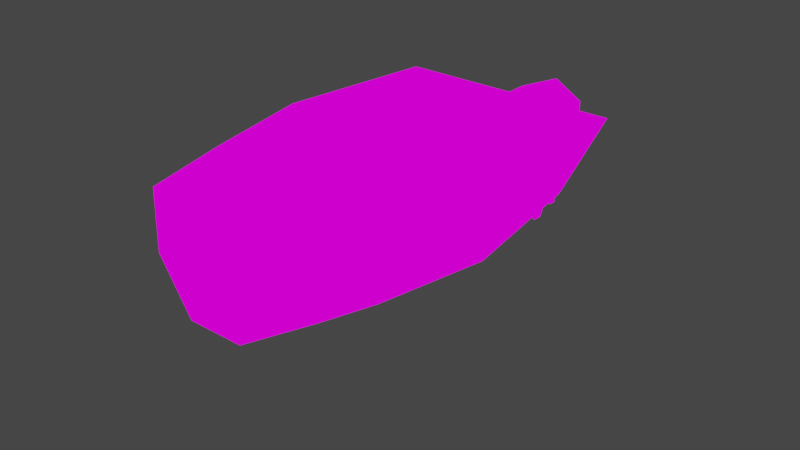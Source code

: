# Source: boat.blend  (saved by Blender 2.83.21; exported with 4.5.12 LTS)
import bpy
from mathutils import Matrix  # noqa: F401  (used for matrix-valued properties, if any)

bpy.ops.wm.read_factory_settings(use_empty=True)
scene = bpy.context.scene
scene.name = 'Scene'

# ---- collections
col_collection = bpy.data.collections.new('Collection'); scene.collection.children.link(col_collection)

# ---- images (referenced by path relative to the original .blend; pixels are not part of the script)
import os
ASSET_DIR = os.environ.get("B2B_ASSET_DIR", "")  # directory of the original .blend (textures are referenced by path, not embedded)
HERE = os.path.dirname(os.path.abspath(__file__))  # packed textures are extracted next to this script under _unpacked/

def load_image(name, relpath, width, height, colorspace="sRGB"):
    """Load a texture the original file referenced (path relative to the .blend, or extracted next to this script)."""
    p = next((c for c in (os.path.join(HERE, relpath), os.path.join(ASSET_DIR, relpath)) if relpath and os.path.exists(c)), "")
    if p:
        img = bpy.data.images.load(p, check_existing=True)
        img.name = name
    else:  # same state as the original file: an image datablock whose file is absent (Cycles renders it pink)
        img = bpy.data.images.new(name, width, height)
        img.source = "FILE"
        img.filepath = "//" + (relpath or name)
    img.colorspace_settings.name = colorspace
    return img
img_tex_boat = load_image('tex_boat', 'tex_boat.png', 1024, 1024, 'sRGB')

# ---- materials (node trees are filled in below, after node groups)
mat_material = bpy.data.materials.new('Material')
mat_material.alpha_threshold = 0.0
mat_material.use_transparent_shadow = False
mat_material.line_color = (0.0, 0.0, 0.0, 1.0)

# ---- material node trees
mat_material.use_nodes = True; mat_material.node_tree.nodes.clear()
_N = mat_material.node_tree.nodes; _L = mat_material.node_tree.links
n0 = _N.new('ShaderNodeOutputMaterial'); n0.name = 'Material Output'; n0.location = (300, 300)
n1 = _N.new('ShaderNodeEmission'); n1.name = 'Emission'; n1.location = (10, 300)
n2 = _N.new('ShaderNodeTexImage'); n2.name = 'Image Texture'; n2.location = (-280, 280)
n2.image = img_tex_boat
n2.interpolation = 'Closest'
_L.new(n1.outputs[0], n0.inputs[0])
_L.new(n2.outputs[0], n1.inputs[0])
n0.is_active_output = True

# ---- world
world_world = bpy.data.worlds.new('World'); scene.world = world_world
world_world.use_nodes = True; world_world.node_tree.nodes.clear()
_N = world_world.node_tree.nodes; _L = world_world.node_tree.links
n0 = _N.new('ShaderNodeOutputWorld'); n0.name = 'World Output'; n0.location = (300, 300)
n1 = _N.new('ShaderNodeBackground'); n1.name = 'Background'; n1.location = (10, 300)
n1.inputs[0].default_value = (0.05088, 0.05088, 0.05088, 1.0)
_L.new(n1.outputs[0], n0.inputs[0])
n0.is_active_output = True
world_world.color = (0.05088, 0.05088, 0.05088)
world_world.use_sun_shadow = False
world_world.sun_shadow_jitter_overblur = 0.0

# ---- meshes
me_cube_001 = bpy.data.meshes.new('Cube.001')
me_cube_001.from_pydata([(0.0001802, 0.4998, -0.2233), (0.1877, 0.5623, -0.09825), (0.0001803, 0.1248, -0.2233), (0.2502, 0.1248, -0.09825), (0.3752, 0.1248, 0.1517), (-0.1873, 0.5623, -0.09825), (0.3127, 0.5623, 0.1517), (-0.2498, 0.1248, -0.09825), (-0.3123, 0.5623, 0.1517), (-0.3748, 0.1248, 0.1517), (0.0001803, -0.1877, -0.2233), (0.1877, -0.1877, -0.09825), (0.3127, -0.1877, 0.1517), (-0.1873, -0.1877, -0.09825), (-0.3123, -0.1877, 0.1517), (0.0001803, -0.4377, -0.1608), (0.1252, -0.4377, -0.03575), (0.2502, -0.4377, 0.1517), (-0.1248, -0.4377, -0.03575), (-0.2498, -0.4377, 0.1517), (0.0001803, -0.5627, -0.03575), (0.0001803, -0.6252, 0.1517), (-0.3123, 0.1248, 0.1517), (0.3127, 0.1248, 0.1517), (-0.2498, -0.1877, 0.1517), (-0.1873, -0.4377, 0.1517), (0.0001803, -0.5627, 0.1517), (0.2502, -0.1877, 0.1517), (0.1877, -0.4377, 0.1517), (0.2502, 0.4998, 0.1517), (-0.2498, 0.4998, 0.1517), (-0.2498, 0.1248, -0.03575), (0.2502, 0.1248, -0.03575), (-0.1873, -0.1877, -0.03575), (-0.1248, -0.3752, -0.03575), (0.0001803, -0.4377, -0.03575), (0.1877, -0.1877, -0.03575), (0.1252, -0.3752, -0.03575), (0.1877, 0.4998, -0.03575), (-0.1873, 0.4998, -0.03575), (-0.06232, 0.1248, -0.1608), (0.06268, 0.1248, -0.1608), (-0.06232, -0.1877, -0.1608), (-0.06232, -0.2502, -0.09825), (0.0001803, -0.3127, -0.09825), (0.06268, -0.1877, -0.1608), (0.06268, -0.2502, -0.09825), (0.06268, 0.4373, -0.1608), (-0.06232, 0.4373, -0.1608), (0.2619, 0.02404, -0.007692), (0.2658, 0.02404, 0.05481), (0.2346, -0.101, -0.007692), (0.2502, -0.101, 0.05481), (-0.2615, 0.02404, -0.007692), (-0.2654, 0.02404, 0.05481), (-0.2342, -0.101, -0.007692), (-0.2498, -0.101, 0.05481), (0.2619, 0.3365, -0.007692), (0.2463, 0.3365, 0.05481), (0.2619, 0.2115, -0.007692), (0.3127, 0.2115, 0.05481), (-0.2615, 0.3365, -0.007692), (-0.2576, 0.3365, 0.05481), (-0.2615, 0.2115, -0.007692), (-0.3123, 0.2115, 0.05481)], [], [(0, 1, 3, 2), (2, 7, 5, 0), (1, 6, 4, 3), (5, 7, 9, 8), (0, 5, 1), (4, 12, 11, 3), (2, 3, 11, 10), (9, 7, 13, 14), (7, 2, 10, 13), (12, 17, 16, 11), (14, 13, 18, 19), (10, 15, 18, 13), (10, 11, 16, 15), (15, 16, 20), (19, 18, 20, 21), (17, 21, 20, 16), (15, 20, 18), (1, 5, 8, 6), (8, 9, 22, 30), (8, 30, 29, 6), (6, 29, 23, 4), (12, 4, 23, 27), (17, 12, 27, 28), (17, 28, 26, 21), (21, 26, 25, 19), (19, 25, 24, 14), (14, 24, 22, 9), (29, 38, 32, 23), (24, 25, 34, 33), (28, 37, 35, 26), (23, 32, 36, 27), (30, 39, 38, 29), (22, 24, 33, 31), (30, 22, 31, 39), (25, 26, 35, 34), (27, 36, 37, 28), (31, 33, 42, 40), (39, 48, 47, 38), (36, 45, 46, 37), (33, 34, 43, 42), (39, 31, 40, 48), (37, 46, 44, 35), (34, 35, 44, 43), (38, 47, 41, 32), (32, 41, 45, 36), (42, 43, 44, 46, 45, 41, 47, 48, 40), (49, 50, 52, 51), (51, 52, 56, 55), (55, 56, 54, 53), (53, 54, 50, 49), (51, 55, 53, 49), (56, 52, 50, 54), (57, 58, 60, 59), (59, 60, 64, 63), (63, 64, 62, 61), (61, 62, 58, 57), (59, 63, 61, 57), (64, 60, 58, 62)])
_uv = me_cube_001.uv_layers.new(name='UVMap')
_uv.uv.foreach_set('vector', [0.4792, 0.4375, 0.5, 0.375, 0.3542, 0.3542, 0.3542, 0.4375, 0.3542, 0.4375, 0.3542, 0.5208, 0.5, 0.5, 0.4792, 0.4375, 0.8333, 0.75, 0.8333, 0.6667, 0.6667, 0.6667, 0.6667, 0.75, 0.8333, 0.75, 0.6667, 0.75, 0.6667, 0.6667, 0.8333, 0.6667, 0.5208, 0.1875, 0.5625, 0.125, 0.5625, 0.25, 0.6667, 0.6667, 0.5417, 0.6667, 0.5417, 0.75, 0.6667, 0.75, 0.3542, 0.4375, 0.3542, 0.3542, 0.2292, 0.375, 0.2292, 0.4375, 0.6667, 0.6667, 0.6667, 0.75, 0.5417, 0.75, 0.5417, 0.6667, 0.3542, 0.5208, 0.3542, 0.4375, 0.2292, 0.4375, 0.2292, 0.5, 0.5417, 0.6667, 0.4583, 0.6667, 0.4583, 0.7292, 0.5417, 0.75, 0.5417, 0.6667, 0.5417, 0.75, 0.4583, 0.7292, 0.4583, 0.6667, 0.2292, 0.4375, 0.1458, 0.4375, 0.1458, 0.4792, 0.2292, 0.5, 0.2292, 0.4375, 0.2292, 0.375, 0.1458, 0.3958, 0.1458, 0.4375, 0.1458, 0.4375, 0.1458, 0.3958, 0.08333, 0.4375, 0.8333, 0.2708, 0.8958, 0.2292, 0.8958, 0.1875, 0.8333, 0.1875, 0.8333, 0.2708, 0.8333, 0.1875, 0.8958, 0.1875, 0.8958, 0.2292, 0.1458, 0.4375, 0.08333, 0.4375, 0.1458, 0.4792, 0.5625, 0.25, 0.5625, 0.125, 0.6458, 0.08333, 0.6458, 0.2917, 0.5, 0.1042, 0.3542, 0.1042, 0.3542, 0.08333, 0.4792, 0.08333, 0.5, 0.3125, 0.4792, 0.2917, 0.4792, 0.125, 0.5, 0.1042, 0.5, 0.08333, 0.4792, 0.1042, 0.3542, 0.1042, 0.3542, 0.08333, 0.2292, 0.1042, 0.3542, 0.1042, 0.3542, 0.125, 0.2292, 0.125, 0.1458, 0.125, 0.2292, 0.125, 0.2292, 0.1458, 0.1458, 0.1458, 0.1458, 0.125, 0.1458, 0.1458, 0.0625, 0.1458, 0.0625, 0.125, 0.0625, 0.1458, 0.0625, 0.125, 0.1458, 0.125, 0.1458, 0.1458, 0.1458, 0.1458, 0.1458, 0.125, 0.2292, 0.125, 0.2292, 0.1458, 0.2292, 0.125, 0.2292, 0.1042, 0.3542, 0.1042, 0.3542, 0.125, 0.75, 0.08333, 0.8125, 0.08333, 0.8125, 0.2083, 0.75, 0.2083, 0.6667, 0.3125, 0.6667, 0.4167, 0.7292, 0.3958, 0.7292, 0.3125, 0.8333, 0.2917, 0.8958, 0.3125, 0.8958, 0.375, 0.8333, 0.375, 0.75, 0.2083, 0.8125, 0.2083, 0.8125, 0.3125, 0.75, 0.3125, 0.5208, 0.5208, 0.6042, 0.5, 0.6042, 0.375, 0.5208, 0.3542, 0.6667, 0.2083, 0.6667, 0.3125, 0.7292, 0.3125, 0.7292, 0.2083, 0.6667, 0.08333, 0.6667, 0.2083, 0.7292, 0.2083, 0.7292, 0.08333, 0.8333, 0.4375, 0.8333, 0.375, 0.8958, 0.375, 0.8958, 0.4167, 0.75, 0.3125, 0.8125, 0.3125, 0.8125, 0.3958, 0.75, 0.4167, 0.2917, 0.75, 0.1875, 0.7292, 0.1875, 0.6667, 0.2917, 0.6667, 0.6042, 0.5, 0.6458, 0.4583, 0.6458, 0.4167, 0.6042, 0.375, 0.1875, 0.5833, 0.1875, 0.625, 0.1667, 0.625, 0.125, 0.6042, 0.1875, 0.7292, 0.125, 0.7083, 0.1667, 0.6667, 0.1875, 0.6667, 0.4375, 0.7292, 0.2917, 0.75, 0.2917, 0.6667, 0.4167, 0.6667, 0.125, 0.6042, 0.1667, 0.625, 0.1458, 0.6458, 0.08333, 0.6458, 0.125, 0.7083, 0.08333, 0.6458, 0.1458, 0.6458, 0.1667, 0.6667, 0.4375, 0.5833, 0.4167, 0.625, 0.2917, 0.625, 0.2917, 0.5625, 0.2917, 0.5625, 0.2917, 0.625, 0.1875, 0.625, 0.1875, 0.5833, 0.1875, 0.6667, 0.1667, 0.6667, 0.1458, 0.6458, 0.1667, 0.625, 0.1875, 0.625, 0.2917, 0.625, 0.4167, 0.625, 0.4167, 0.6667, 0.2917, 0.6667, 0.2794, 0.8428, 0.2852, 0.8428, 0.2852, 0.8486, 0.2794, 0.8486, 0.2794, 0.8486, 0.2852, 0.8486, 0.2852, 0.8544, 0.2794, 0.8544, 0.2794, 0.8544, 0.2852, 0.8544, 0.2852, 0.8602, 0.2794, 0.8602, 0.2794, 0.8602, 0.2852, 0.8602, 0.2852, 0.8659, 0.2794, 0.8659, 0.2736, 0.8544, 0.2794, 0.8544, 0.2794, 0.8602, 0.2736, 0.8602, 0.2852, 0.8544, 0.291, 0.8544, 0.291, 0.8602, 0.2852, 0.8602, 0.2815, 0.8428, 0.2873, 0.8428, 0.2873, 0.8486, 0.2815, 0.8486, 0.2815, 0.8486, 0.2873, 0.8486, 0.2873, 0.8544, 0.2815, 0.8544, 0.2815, 0.8544, 0.2873, 0.8544, 0.2873, 0.8602, 0.2815, 0.8602, 0.2815, 0.8602, 0.2873, 0.8602, 0.2873, 0.8659, 0.2815, 0.8659, 0.2757, 0.8544, 0.2815, 0.8544, 0.2815, 0.8602, 0.2757, 0.8602, 0.2873, 0.8544, 0.293, 0.8544, 0.293, 0.8602, 0.2873, 0.8602])
me_cube_001.materials.append(mat_material)
me_cube_001.use_remesh_fix_poles = True
me_cube_001.use_remesh_preserve_attributes = False
me_cube_001.use_mirror_vertex_groups = False
me_cube_001.update()
me_cube = bpy.data.meshes.new('Cube')
me_cube.from_pydata([(0.09856, 0.2573, -0.07309), (0.09856, 0.2573, 0.06081), (0.09856, 0.1165, -0.07309), (0.09856, 0.1165, 0.06081), (-0.09856, 0.2573, -0.07309), (-0.09856, 0.2573, 0.06081), (-0.09856, 0.1165, -0.07309), (-0.09856, 0.1165, 0.06081), (-3.224e-08, 0.1165, -0.07309), (-3.224e-08, 0.1165, 0.0987), (-5.025e-08, 0.3225, -0.07309), (-4.687e-08, 0.2839, 0.0987), (0.05709, 0.14, -0.1242), (0.05709, 0.1935, -0.1242), (-3.43e-08, 0.14, -0.1242), (-0.05709, 0.1935, -0.1242), (-0.05709, 0.14, -0.1242), (0.03893, 0.1518, -0.2462), (0.03893, 0.202, -0.2462), (-3.533e-08, 0.1518, -0.2462), (-0.03893, 0.202, -0.2462), (-0.03893, 0.1518, -0.2462), (-3.899e-08, 0.1937, -0.1241), (-4.06e-08, 0.2122, -0.3286), (-4.332e-08, 0.2432, -0.3286), (0.09856, 0.09826, 0.06081), (0.09856, 0.09826, 0.000853), (-3.065e-08, 0.09826, -0.07309), (-3.065e-08, 0.09826, 0.0987), (-0.09856, 0.09826, 0.06081), (-0.09856, 0.09826, 0.000853), (0.01971, 0.03826, 0.06081), (0.01971, 0.03826, 0.000853), (-2.54e-08, 0.03826, -0.07309), (-2.54e-08, 0.03826, 0.0987), (-0.01971, 0.03826, 0.06081), (-0.01971, 0.03826, 0.000853), (0.01971, -0.01554, 0.06081), (0.01971, -0.01554, 0.000853), (-2.07e-08, -0.01554, -0.07309), (-2.07e-08, -0.01554, 0.0987), (-0.01971, -0.01554, 0.06081), (-0.01971, -0.01554, 0.000853)], [], [(0, 1, 3, 2), (8, 2, 26, 27), (6, 7, 5, 4), (10, 11, 1, 0), (13, 18, 20, 15, 22), (9, 3, 1, 11), (7, 9, 11, 5), (6, 4, 15, 16), (4, 5, 11, 10), (7, 6, 30, 29), (19, 21, 23), (8, 6, 16, 14), (2, 8, 14, 12), (0, 2, 12, 13), (10, 0, 13, 22), (22, 15, 4, 10), (12, 14, 19, 17), (14, 16, 21, 19), (16, 15, 20, 21), (13, 12, 17, 18), (21, 20, 24, 23), (18, 17, 23, 24), (20, 18, 24), (17, 19, 23), (29, 30, 36, 35), (25, 28, 34, 31), (3, 9, 28, 25), (9, 7, 29, 28), (2, 3, 25, 26), (6, 8, 27, 30), (31, 34, 40, 37), (32, 31, 37, 38), (27, 26, 32, 33), (30, 27, 33, 36), (28, 29, 35, 34), (26, 25, 31, 32), (39, 40, 41, 42), (38, 37, 40, 39), (35, 36, 42, 41), (33, 32, 38, 39), (36, 33, 39, 42), (34, 35, 41, 40)])
_uv = me_cube.uv_layers.new(name='UVMap')
_uv.uv.foreach_set('vector', [0.2781, 0.8415, 0.2852, 0.8415, 0.2852, 0.8486, 0.2781, 0.8486, 0.2781, 0.8522, 0.2781, 0.8486, 0.2781, 0.8486, 0.2781, 0.8522, 0.2781, 0.8557, 0.2852, 0.8557, 0.2852, 0.8628, 0.2781, 0.8628, 0.2781, 0.8664, 0.2852, 0.8664, 0.2852, 0.87, 0.2781, 0.87, 0.2781, 0.8415, 0.2781, 0.8415, 0.2781, 0.8628, 0.2781, 0.8628, 0.2674, 0.8415, 0.2888, 0.8557, 0.2923, 0.8557, 0.2923, 0.8628, 0.2888, 0.8628, 0.2852, 0.8557, 0.2888, 0.8557, 0.2888, 0.8628, 0.2852, 0.8628, 0.2781, 0.8557, 0.2781, 0.8628, 0.2781, 0.8628, 0.2781, 0.8557, 0.2781, 0.8628, 0.2852, 0.8628, 0.2852, 0.8664, 0.2781, 0.8664, 0.2852, 0.8557, 0.2781, 0.8557, 0.2781, 0.8557, 0.2852, 0.8557, 0.2781, 0.8522, 0.2781, 0.8557, 0.2781, 0.8522, 0.2781, 0.8522, 0.2781, 0.8557, 0.2781, 0.8557, 0.2781, 0.8522, 0.2781, 0.8486, 0.2781, 0.8522, 0.2781, 0.8522, 0.2781, 0.8486, 0.2781, 0.8415, 0.2781, 0.8486, 0.2781, 0.8486, 0.2781, 0.8415, 0.2781, 0.8664, 0.2781, 0.8415, 0.2781, 0.8415, 0.2674, 0.8415, 0.2674, 0.8415, 0.2781, 0.8628, 0.2781, 0.8628, 0.2781, 0.8664, 0.2781, 0.8486, 0.2781, 0.8522, 0.2781, 0.8522, 0.2781, 0.8486, 0.2781, 0.8522, 0.2781, 0.8557, 0.2781, 0.8557, 0.2781, 0.8522, 0.2781, 0.8557, 0.2781, 0.8628, 0.2781, 0.8628, 0.2781, 0.8557, 0.2781, 0.8415, 0.2781, 0.8486, 0.2781, 0.8486, 0.2781, 0.8415, 0.2781, 0.8557, 0.2781, 0.8628, 0.2781, 0.8628, 0.2781, 0.8557, 0.2781, 0.8415, 0.2781, 0.8486, 0.2781, 0.8486, 0.2781, 0.8415, 0.2781, 0.8628, 0.2781, 0.8415, 0.2781, 0.8628, 0.2781, 0.8486, 0.2781, 0.8522, 0.2781, 0.8486, 0.2852, 0.8557, 0.2781, 0.8557, 0.2781, 0.8557, 0.2852, 0.8557, 0.2923, 0.8557, 0.2888, 0.8557, 0.2888, 0.8557, 0.2923, 0.8557, 0.2923, 0.8557, 0.2888, 0.8557, 0.2888, 0.8557, 0.2923, 0.8557, 0.2888, 0.8557, 0.2852, 0.8557, 0.2852, 0.8557, 0.2888, 0.8557, 0.2781, 0.8486, 0.2852, 0.8486, 0.2852, 0.8486, 0.2781, 0.8486, 0.2781, 0.8557, 0.2781, 0.8522, 0.2781, 0.8522, 0.2781, 0.8557, 0.2923, 0.8557, 0.2888, 0.8557, 0.2888, 0.8557, 0.2923, 0.8557, 0.2781, 0.8486, 0.2852, 0.8486, 0.2852, 0.8486, 0.2781, 0.8486, 0.2781, 0.8522, 0.2781, 0.8486, 0.2781, 0.8486, 0.2781, 0.8522, 0.2781, 0.8557, 0.2781, 0.8522, 0.2781, 0.8522, 0.2781, 0.8557, 0.2888, 0.8557, 0.2852, 0.8557, 0.2852, 0.8557, 0.2888, 0.8557, 0.2781, 0.8486, 0.2852, 0.8486, 0.2852, 0.8486, 0.2781, 0.8486, 0.2781, 0.8522, 0.2852, 0.8522, 0.2852, 0.8557, 0.2781, 0.8557, 0.2781, 0.8486, 0.2852, 0.8486, 0.2852, 0.8522, 0.2781, 0.8522, 0.2852, 0.8557, 0.2781, 0.8557, 0.2781, 0.8557, 0.2852, 0.8557, 0.2781, 0.8522, 0.2781, 0.8486, 0.2781, 0.8486, 0.2781, 0.8522, 0.2781, 0.8557, 0.2781, 0.8522, 0.2781, 0.8522, 0.2781, 0.8557, 0.2888, 0.8557, 0.2852, 0.8557, 0.2852, 0.8557, 0.2888, 0.8557])
me_cube.materials.append(mat_material)
me_cube.use_remesh_fix_poles = True
me_cube.use_remesh_preserve_attributes = False
me_cube.use_mirror_vertex_groups = False
me_cube.update()
me_cylinder = bpy.data.meshes.new('Cylinder')
me_cylinder.from_pydata([(-7.08e-10, -0.00244, 0.0108), (-1.652e-09, 0.00836, 0.0108), (-0.009353, -0.00244, -0.0054), (-0.009353, 0.00836, -0.0054), (0.009353, -0.00244, -0.0054), (0.009353, 0.00836, -0.0054), (-0.03118, -0.00784, 0.0396), (-0.04988, -0.00784, 0.0072), (-0.04988, 0.01376, 0.0072), (-0.03118, 0.01376, 0.0396), (-0.01871, 0.01376, -0.0468), (-0.01871, -0.00784, -0.0468), (0.01871, -0.00784, -0.0468), (0.01871, 0.01376, -0.0468), (0.03118, -0.00784, 0.0396), (0.03118, 0.01376, 0.0396), (0.04988, 0.01376, 0.0072), (0.04988, -0.00784, 0.0072), (-0.04365, -0.00784, 0.0468), (-0.06235, -0.00784, 0.0144), (-0.06235, 0.01376, 0.0144), (-0.04365, 0.01376, 0.0468), (0.04365, -0.00784, 0.0468), (0.04365, 0.01376, 0.0468), (0.06235, 0.01376, 0.0144), (0.06235, -0.00784, 0.0144), (-0.01871, 0.01376, -0.0612), (-0.01871, -0.00784, -0.0612), (0.01871, -0.00784, -0.0612), (0.01871, 0.01376, -0.0612), (-0.06428, 0.01376, -0.01774), (-0.06428, -0.00784, -0.01774), (-0.07675, 0.01376, -0.01054), (-0.07675, -0.00784, -0.01054), (0.04751, 0.01376, -0.0468), (0.04751, -0.00784, -0.0468), (0.04751, 0.01376, -0.0612), (0.04751, -0.00784, -0.0612), (0.01678, -0.00784, 0.06454), (0.01678, 0.01376, 0.06454), (0.02925, -0.00784, 0.07174), (0.02925, 0.01376, 0.07174), (2.701e-09, -0.04144, 0.0108), (-0.009353, -0.04144, -0.0054), (0.009353, -0.04144, -0.0054)], [], [(0, 1, 9, 6), (5, 4, 12, 13), (3, 1, 5), (5, 1, 15, 16), (4, 0, 42, 44), (6, 9, 21, 18), (2, 0, 6, 7), (3, 2, 7, 8), (1, 3, 8, 9), (11, 10, 26, 27), (4, 2, 11, 12), (3, 5, 13, 10), (2, 3, 10, 11), (16, 15, 23, 24), (4, 5, 16, 17), (1, 0, 14, 15), (0, 4, 17, 14), (18, 21, 20, 19), (7, 6, 18, 19), (20, 8, 30, 32), (9, 8, 20, 21), (25, 24, 23, 22), (17, 16, 24, 25), (14, 17, 25, 22), (14, 22, 40, 38), (27, 26, 29, 28), (12, 28, 37, 35), (12, 11, 27, 28), (10, 13, 29, 26), (30, 31, 33, 32), (19, 20, 32, 33), (8, 7, 31, 30), (7, 19, 33, 31), (34, 35, 37, 36), (13, 12, 35, 34), (29, 13, 34, 36), (28, 29, 36, 37), (39, 38, 40, 41), (15, 14, 38, 39), (23, 15, 39, 41), (22, 23, 41, 40), (42, 43, 44), (2, 4, 44, 43), (0, 2, 43, 42)])
_uv = me_cylinder.uv_layers.new(name='UVMap')
_uv.uv.foreach_set('vector', [0.2696, 0.681, 0.2696, 0.5993, 0.2696, 0.5993, 0.2696, 0.681, 0.2151, 0.5993, 0.2151, 0.681, 0.2151, 0.681, 0.2151, 0.5993, 0.1948, 0.7415, 0.2288, 0.6827, 0.2627, 0.7415, 0.2627, 0.7415, 0.2288, 0.6827, 0.2288, 0.6827, 0.2627, 0.7415, 0.181, 0.7415, 0.147, 0.6827, 0.147, 0.6827, 0.181, 0.7415, 0.2696, 0.681, 0.2696, 0.5993, 0.2696, 0.5993, 0.2696, 0.681, 0.1131, 0.7415, 0.147, 0.6827, 0.147, 0.6827, 0.1131, 0.7415, 0.1607, 0.5993, 0.1607, 0.681, 0.1607, 0.681, 0.1607, 0.5993, 0.2288, 0.6827, 0.1948, 0.7415, 0.1948, 0.7415, 0.2288, 0.6827, 0.1607, 0.681, 0.1607, 0.5993, 0.1607, 0.5993, 0.1607, 0.681, 0.181, 0.7415, 0.1131, 0.7415, 0.1131, 0.7415, 0.181, 0.7415, 0.1948, 0.7415, 0.2627, 0.7415, 0.2627, 0.7415, 0.1948, 0.7415, 0.1607, 0.681, 0.1607, 0.5993, 0.1607, 0.5993, 0.1607, 0.681, 0.2627, 0.7415, 0.2288, 0.6827, 0.2288, 0.6827, 0.2627, 0.7415, 0.2151, 0.681, 0.2151, 0.5993, 0.2151, 0.5993, 0.2151, 0.681, 0.2696, 0.5993, 0.2696, 0.681, 0.2696, 0.681, 0.2696, 0.5993, 0.147, 0.6827, 0.181, 0.7415, 0.181, 0.7415, 0.147, 0.6827, 0.1062, 0.681, 0.1062, 0.5993, 0.1607, 0.5993, 0.1607, 0.681, 0.1131, 0.7415, 0.147, 0.6827, 0.147, 0.6827, 0.1131, 0.7415, 0.1948, 0.7415, 0.1948, 0.7415, 0.1948, 0.7415, 0.1948, 0.7415, 0.2288, 0.6827, 0.1948, 0.7415, 0.1948, 0.7415, 0.2288, 0.6827, 0.2151, 0.681, 0.2151, 0.5993, 0.2696, 0.5993, 0.2696, 0.681, 0.2151, 0.681, 0.2151, 0.5993, 0.2151, 0.5993, 0.2151, 0.681, 0.147, 0.6827, 0.181, 0.7415, 0.181, 0.7415, 0.147, 0.6827, 0.147, 0.6827, 0.147, 0.6827, 0.147, 0.6827, 0.147, 0.6827, 0.1607, 0.681, 0.1607, 0.5993, 0.2151, 0.5993, 0.2151, 0.681, 0.181, 0.7415, 0.181, 0.7415, 0.181, 0.7415, 0.181, 0.7415, 0.181, 0.7415, 0.1131, 0.7415, 0.1131, 0.7415, 0.181, 0.7415, 0.1948, 0.7415, 0.2627, 0.7415, 0.2627, 0.7415, 0.1948, 0.7415, 0.1607, 0.5993, 0.1607, 0.681, 0.1607, 0.681, 0.1607, 0.5993, 0.1607, 0.681, 0.1607, 0.5993, 0.1607, 0.5993, 0.1607, 0.681, 0.1607, 0.5993, 0.1607, 0.681, 0.1607, 0.681, 0.1607, 0.5993, 0.1131, 0.7415, 0.1131, 0.7415, 0.1131, 0.7415, 0.1131, 0.7415, 0.2151, 0.5993, 0.2151, 0.681, 0.2151, 0.681, 0.2151, 0.5993, 0.2151, 0.5993, 0.2151, 0.681, 0.2151, 0.681, 0.2151, 0.5993, 0.2627, 0.7415, 0.2627, 0.7415, 0.2627, 0.7415, 0.2627, 0.7415, 0.2151, 0.681, 0.2151, 0.5993, 0.2151, 0.5993, 0.2151, 0.681, 0.2696, 0.5993, 0.2696, 0.681, 0.2696, 0.681, 0.2696, 0.5993, 0.2696, 0.5993, 0.2696, 0.681, 0.2696, 0.681, 0.2696, 0.5993, 0.2288, 0.6827, 0.2288, 0.6827, 0.2288, 0.6827, 0.2288, 0.6827, 0.2696, 0.681, 0.2696, 0.5993, 0.2696, 0.5993, 0.2696, 0.681, 0.147, 0.6827, 0.1131, 0.7415, 0.181, 0.7415, 0.1131, 0.7415, 0.181, 0.7415, 0.181, 0.7415, 0.1131, 0.7415, 0.147, 0.6827, 0.1131, 0.7415, 0.1131, 0.7415, 0.147, 0.6827])
me_cylinder.materials.append(mat_material)
me_cylinder.use_remesh_fix_poles = True
me_cylinder.use_remesh_preserve_attributes = False
me_cylinder.use_mirror_vertex_groups = False
me_cylinder.update()

# ---- objects
ob_boat = bpy.data.objects.new('boat', me_cube_001)
ob_engine = bpy.data.objects.new('Engine', me_cube)
ob_propeller = bpy.data.objects.new('Propeller', me_cylinder)

# ---- transforms, parenting, visibility, modifiers, constraints
ob_boat.location = (0.0, 0.0, 0.0)
ob_boat.lineart.crease_threshold = 0.0
ob_engine.parent = ob_boat
ob_engine.location = (-3.7e-08, 0.5336, 0.01851)
ob_engine.lineart.crease_threshold = 0.0
ob_propeller.parent = ob_engine
ob_propeller.matrix_parent_inverse = Matrix(((1.0, -0.0, -0.0, -5.96e-10), (-0.0, 1.0, 0.0, 0.5699), (-0.0, -0.0, 1.0, -0.01851), (-0.0, 0.0, -0.0, 1.0)))
ob_propeller.location = (-1.738e-08, -0.3438, -0.1834)
ob_propeller.lineart.crease_threshold = 0.0

# ---- collection membership
col_collection.objects.link(ob_boat)
col_collection.objects.link(ob_engine)
col_collection.objects.link(ob_propeller)

# ---- scene / render settings (as saved in the file)
scene.frame_start = 1; scene.frame_end = 250; scene.frame_set(1)
scene.render.engine = 'BLENDER_EEVEE_NEXT'
scene.cycles.use_denoising = False
scene.cycles.samples = 128
scene.cycles.sampling_pattern = 'TABULATED_SOBOL'
scene.cycles.use_adaptive_sampling = False
scene.cycles.use_light_tree = False
scene.view_settings.view_transform = 'Filmic'
bpy.context.view_layer.update()

# ---- added for rendering (the .blend has no active camera): camera
cam_auto = bpy.data.cameras.new('AutoCamera')
cam_auto.lens = 50.0
cam_auto.sensor_width = 36.0
cam_auto.clip_end = 1000.0
ob_auto_camera = bpy.data.objects.new('AutoCamera', cam_auto)
scene.collection.objects.link(ob_auto_camera)
ob_auto_camera.location = (1.59469, -1.79796, 1.19644)
ob_auto_camera.rotation_euler = (1.09748, -7.21219e-08, 0.694738)
scene.camera = ob_auto_camera
bpy.context.view_layer.update()
